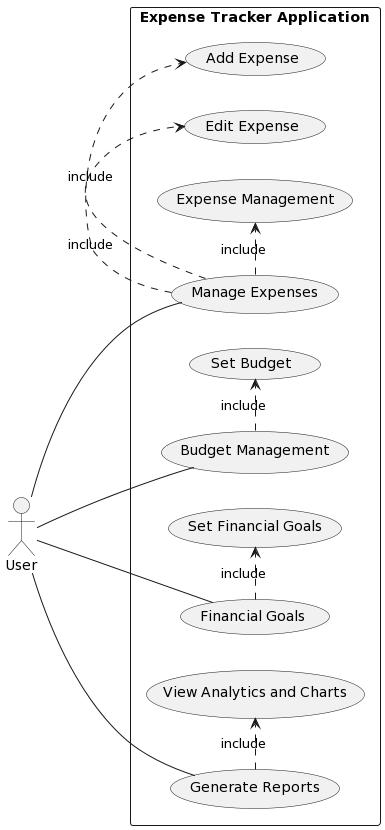

The diagram above was rendered by PlantUML. Its source (embedded in the PNG):
@startuml
left to right direction
skinparam packageStyle rectangle

actor User as u
rectangle "Expense Tracker Application" {
  u -- (Manage Expenses)
  (Manage Expenses) .> (Add Expense) : include
  (Manage Expenses) .> (Edit Expense) : include
  (Manage Expenses) .> (Expense Management) : include
  
  u -- (Budget Management)
  (Budget Management) .> (Set Budget) : include
  
  u -- (Financial Goals)
  (Financial Goals) .> (Set Financial Goals) : include
  
  u -- (Generate Reports)
  (Generate Reports) .> (View Analytics and Charts) : include
}
@enduml